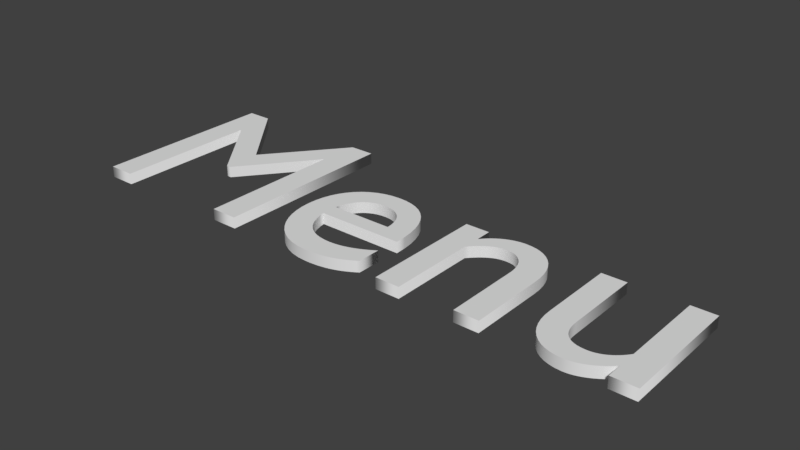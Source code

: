 # Source: Text_Menu.blend  (saved by Blender 2.79.0; exported with 4.5.12 LTS)
import bpy
from mathutils import Matrix  # noqa: F401  (used for matrix-valued properties, if any)

bpy.ops.wm.read_factory_settings(use_empty=True)
scene = bpy.context.scene
scene.name = 'Scene'

# ---- collections
col_collection_1 = bpy.data.collections.new('Collection 1'); scene.collection.children.link(col_collection_1)

# ---- world
world_world = bpy.data.worlds.new('World'); scene.world = world_world
world_world.color = (0.05088, 0.05088, 0.05088)
world_world.use_sun_shadow = False
world_world.sun_shadow_jitter_overblur = 0.0
world_world.cycles.sampling_method = 'MANUAL'

# ---- curves / text
txt_text_004 = bpy.data.curves.new('Text.004', 'FONT')
txt_text_004.dimensions = '2D'
txt_text_004.body = 'Menu'
txt_text_004.use_path_clamp = True
txt_text_004.bevel_resolution = 0
txt_text_004.extrude = 0.054
txt_text_004.align_x = 'CENTER'
txt_text_004.align_y = 'CENTER'
txt_text_004.size = 2.66
txt_text_004.offset_y = 0.4
txt_text = bpy.data.curves.new('Text', 'FONT')
txt_text.dimensions = '2D'
txt_text.body = ''
txt_text.use_path_clamp = True
txt_text.bevel_resolution = 0
txt_text.align_x = 'CENTER'

# ---- objects
ob_text_001 = bpy.data.objects.new('Text.001', txt_text_004)
ob_text = bpy.data.objects.new('Text', txt_text)

# ---- transforms, parenting, visibility, modifiers, constraints
ob_text_001.location = (0.0, 0.0, 0.0)
ob_text_001.lineart.crease_threshold = 0.0
ob_text.location = (0.0, 0.0, 0.0)
ob_text.lineart.crease_threshold = 0.0

# ---- collection membership
col_collection_1.objects.link(ob_text_001)
col_collection_1.objects.link(ob_text)

# ---- scene / render settings (as saved in the file)
scene.frame_start = 1; scene.frame_end = 250; scene.frame_set(1)
scene.render.engine = 'BLENDER_EEVEE_NEXT'
scene.render.resolution_percentage = 50
scene.render.dither_intensity = 0.0
scene.cycles.use_denoising = False
scene.cycles.samples = 128
scene.cycles.sampling_pattern = 'TABULATED_SOBOL'
scene.cycles.use_adaptive_sampling = False
scene.cycles.use_light_tree = False
scene.cycles.blur_glossy = 0.0
scene.cycles.sample_clamp_indirect = 0.0
scene.view_settings.view_transform = 'Standard'
bpy.context.view_layer.update()

# ---- added for rendering (the .blend has no active camera and no usable light): camera, sun
cam_auto = bpy.data.cameras.new('AutoCamera')
cam_auto.lens = 50.0
cam_auto.sensor_width = 36.0
cam_auto.clip_end = 1000.0
ob_auto_camera = bpy.data.objects.new('AutoCamera', cam_auto)
scene.collection.objects.link(ob_auto_camera)
ob_auto_camera.location = (5.51035, -6.09937, 4.39764)
ob_auto_camera.rotation_euler = (1.09748, -7.21219e-08, 0.694738)
scene.camera = ob_auto_camera
light_auto_sun = bpy.data.lights.new('AutoSun', 'SUN')
light_auto_sun.energy = 3.0
light_auto_sun.angle = 0.0523599
ob_auto_sun = bpy.data.objects.new('AutoSun', light_auto_sun)
scene.collection.objects.link(ob_auto_sun)
ob_auto_sun.rotation_euler = (0.872665, 0.174533, 0.523599)
bpy.context.view_layer.update()
